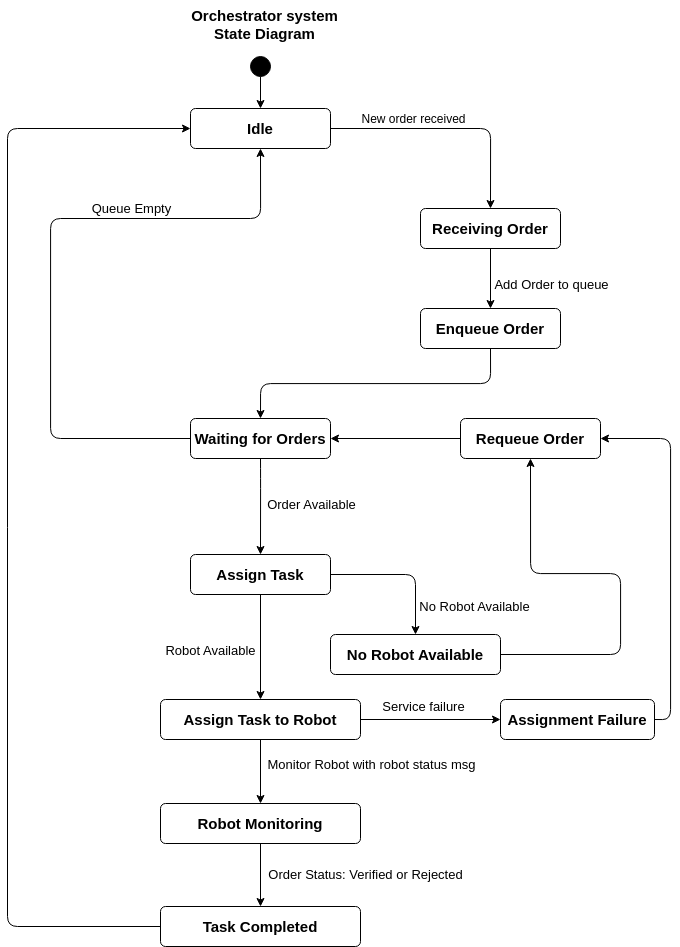

The diagram above was exported from draw.io. Its source (the exported page's mxGraphModel, read from the mxfile embedded in the PNG):
<mxGraphModel dx="1975" dy="1360" grid="0" gridSize="10" guides="1" tooltips="1" connect="1" arrows="1" fold="1" page="1" pageScale="1" pageWidth="827" pageHeight="1169" background="#ffffff" math="0" shadow="0">
  <root>
    <mxCell id="0" />
    <mxCell id="1" parent="0" />
    <mxCell id="89" style="edgeStyle=none;html=1;exitX=0.5;exitY=1;exitDx=0;exitDy=0;entryX=0.5;entryY=0;entryDx=0;entryDy=0;" parent="1" source="55" target="57" edge="1">
      <mxGeometry relative="1" as="geometry" />
    </mxCell>
    <mxCell id="55" value="" style="ellipse;fillColor=strokeColor;html=1;" parent="1" vertex="1">
      <mxGeometry x="370" y="58" width="20" height="20" as="geometry" />
    </mxCell>
    <mxCell id="64" style="edgeStyle=none;html=1;exitX=0.5;exitY=1;exitDx=0;exitDy=0;" parent="1" source="56" target="62" edge="1">
      <mxGeometry relative="1" as="geometry" />
    </mxCell>
    <mxCell id="68" value="Add Order to queue" style="edgeLabel;html=1;align=center;verticalAlign=middle;resizable=0;points=[];fontSize=13;" parent="64" vertex="1" connectable="0">
      <mxGeometry x="-0.1632" y="2" relative="1" as="geometry">
        <mxPoint x="58" y="10" as="offset" />
      </mxGeometry>
    </mxCell>
    <mxCell id="56" value="Receiving Order" style="html=1;align=center;verticalAlign=middle;rounded=1;absoluteArcSize=1;arcSize=10;dashed=0;whiteSpace=wrap;fontSize=15;fontStyle=1" parent="1" vertex="1">
      <mxGeometry x="540" y="210" width="140" height="40" as="geometry" />
    </mxCell>
    <mxCell id="59" style="edgeStyle=orthogonalEdgeStyle;html=1;exitX=1;exitY=0.5;exitDx=0;exitDy=0;entryX=0.5;entryY=0;entryDx=0;entryDy=0;curved=0;rounded=1;" parent="1" source="57" target="56" edge="1">
      <mxGeometry relative="1" as="geometry" />
    </mxCell>
    <mxCell id="60" value="New order received" style="edgeLabel;html=1;align=center;verticalAlign=middle;resizable=0;points=[];fontSize=12;" parent="59" vertex="1" connectable="0">
      <mxGeometry x="-0.215" y="2" relative="1" as="geometry">
        <mxPoint x="-12" y="-8" as="offset" />
      </mxGeometry>
    </mxCell>
    <mxCell id="57" value="Idle" style="html=1;align=center;verticalAlign=middle;rounded=1;absoluteArcSize=1;arcSize=10;dashed=0;whiteSpace=wrap;fontSize=15;fontStyle=1" parent="1" vertex="1">
      <mxGeometry x="310" y="110" width="140" height="40" as="geometry" />
    </mxCell>
    <mxCell id="65" style="edgeStyle=orthogonalEdgeStyle;html=1;exitX=0.5;exitY=1;exitDx=0;exitDy=0;entryX=0.5;entryY=0;entryDx=0;entryDy=0;curved=0;rounded=1;" parent="1" source="62" target="63" edge="1">
      <mxGeometry relative="1" as="geometry" />
    </mxCell>
    <mxCell id="62" value="Enqueue Order" style="html=1;align=center;verticalAlign=middle;rounded=1;absoluteArcSize=1;arcSize=10;dashed=0;whiteSpace=wrap;fontSize=15;fontStyle=1" parent="1" vertex="1">
      <mxGeometry x="540" y="310" width="140" height="40" as="geometry" />
    </mxCell>
    <mxCell id="84" style="edgeStyle=orthogonalEdgeStyle;html=1;exitX=0;exitY=0.5;exitDx=0;exitDy=0;entryX=0.5;entryY=1;entryDx=0;entryDy=0;curved=0;rounded=1;" parent="1" source="63" target="57" edge="1">
      <mxGeometry relative="1" as="geometry">
        <Array as="points">
          <mxPoint x="170" y="440" />
          <mxPoint x="170" y="220" />
          <mxPoint x="380" y="220" />
        </Array>
      </mxGeometry>
    </mxCell>
    <mxCell id="85" value="Queue Empty" style="edgeLabel;html=1;align=center;verticalAlign=middle;resizable=0;points=[];fontSize=13;" parent="84" vertex="1" connectable="0">
      <mxGeometry x="0.0091" y="-3" relative="1" as="geometry">
        <mxPoint x="77" y="-47" as="offset" />
      </mxGeometry>
    </mxCell>
    <mxCell id="63" value="Waiting for Orders" style="html=1;align=center;verticalAlign=middle;rounded=1;absoluteArcSize=1;arcSize=10;dashed=0;whiteSpace=wrap;fontSize=15;fontStyle=1" parent="1" vertex="1">
      <mxGeometry x="310" y="420" width="140" height="40" as="geometry" />
    </mxCell>
    <mxCell id="105" style="edgeStyle=none;html=1;exitX=0.5;exitY=1;exitDx=0;exitDy=0;" parent="1" source="66" target="72" edge="1">
      <mxGeometry relative="1" as="geometry" />
    </mxCell>
    <mxCell id="106" value="Robot Available" style="edgeLabel;html=1;align=center;verticalAlign=middle;resizable=0;points=[];fontSize=13;" parent="105" vertex="1" connectable="0">
      <mxGeometry x="-0.2408" y="-1" relative="1" as="geometry">
        <mxPoint x="-50" y="15" as="offset" />
      </mxGeometry>
    </mxCell>
    <mxCell id="66" value="Assign Task" style="html=1;align=center;verticalAlign=middle;rounded=1;absoluteArcSize=1;arcSize=10;dashed=0;whiteSpace=wrap;fontSize=15;fontStyle=1" parent="1" vertex="1">
      <mxGeometry x="310" y="556" width="140" height="40" as="geometry" />
    </mxCell>
    <mxCell id="67" style="edgeStyle=orthogonalEdgeStyle;html=1;exitX=0.5;exitY=1;exitDx=0;exitDy=0;entryX=0.5;entryY=0;entryDx=0;entryDy=0;curved=0;rounded=1;" parent="1" source="63" target="66" edge="1">
      <mxGeometry relative="1" as="geometry">
        <Array as="points">
          <mxPoint x="380" y="480" />
          <mxPoint x="380" y="480" />
        </Array>
      </mxGeometry>
    </mxCell>
    <mxCell id="71" value="Order Available" style="edgeLabel;html=1;align=center;verticalAlign=middle;resizable=0;points=[];fontSize=13;" parent="67" vertex="1" connectable="0">
      <mxGeometry x="-0.2945" y="-1" relative="1" as="geometry">
        <mxPoint x="51" y="11" as="offset" />
      </mxGeometry>
    </mxCell>
    <mxCell id="92" style="edgeStyle=orthogonalEdgeStyle;html=1;exitX=1;exitY=0.5;exitDx=0;exitDy=0;entryX=0.5;entryY=0;entryDx=0;entryDy=0;curved=0;rounded=1;" parent="1" source="66" target="91" edge="1">
      <mxGeometry relative="1" as="geometry">
        <mxPoint x="490" y="650" as="sourcePoint" />
      </mxGeometry>
    </mxCell>
    <mxCell id="94" value="No Robot Available" style="edgeLabel;html=1;align=center;verticalAlign=middle;resizable=0;points=[];fontSize=13;" parent="92" vertex="1" connectable="0">
      <mxGeometry x="0.0973" y="-2" relative="1" as="geometry">
        <mxPoint x="63" y="29" as="offset" />
      </mxGeometry>
    </mxCell>
    <mxCell id="77" style="edgeStyle=none;html=1;exitX=0.5;exitY=1;exitDx=0;exitDy=0;" parent="1" source="72" target="76" edge="1">
      <mxGeometry relative="1" as="geometry" />
    </mxCell>
    <mxCell id="104" value="Monitor Robot with robot status msg" style="edgeLabel;html=1;align=center;verticalAlign=middle;resizable=0;points=[];fontSize=13;" parent="77" vertex="1" connectable="0">
      <mxGeometry x="-0.24" y="-4" relative="1" as="geometry">
        <mxPoint x="114" as="offset" />
      </mxGeometry>
    </mxCell>
    <mxCell id="108" style="edgeStyle=none;html=1;exitX=1;exitY=0.5;exitDx=0;exitDy=0;entryX=0;entryY=0.5;entryDx=0;entryDy=0;" edge="1" parent="1" source="72" target="78">
      <mxGeometry relative="1" as="geometry" />
    </mxCell>
    <mxCell id="109" value="Service failure" style="edgeLabel;html=1;align=center;verticalAlign=middle;resizable=0;points=[];fontSize=13;" vertex="1" connectable="0" parent="108">
      <mxGeometry x="-0.3103" relative="1" as="geometry">
        <mxPoint x="13" y="-14" as="offset" />
      </mxGeometry>
    </mxCell>
    <mxCell id="72" value="Assign Task to Robot" style="html=1;align=center;verticalAlign=middle;rounded=1;absoluteArcSize=1;arcSize=10;dashed=0;whiteSpace=wrap;fontSize=15;fontStyle=1" parent="1" vertex="1">
      <mxGeometry x="280" y="701" width="200" height="40" as="geometry" />
    </mxCell>
    <mxCell id="107" style="edgeStyle=none;html=1;exitX=0.5;exitY=1;exitDx=0;exitDy=0;" edge="1" parent="1" source="76" target="79">
      <mxGeometry relative="1" as="geometry" />
    </mxCell>
    <mxCell id="110" value="Order Status: Verified or Rejected" style="edgeLabel;html=1;align=center;verticalAlign=middle;resizable=0;points=[];fontSize=13;" vertex="1" connectable="0" parent="107">
      <mxGeometry x="-0.1429" y="-1" relative="1" as="geometry">
        <mxPoint x="105" y="3" as="offset" />
      </mxGeometry>
    </mxCell>
    <mxCell id="76" value="Robot Monitoring" style="html=1;align=center;verticalAlign=middle;rounded=1;absoluteArcSize=1;arcSize=10;dashed=0;whiteSpace=wrap;fontSize=15;fontStyle=1" parent="1" vertex="1">
      <mxGeometry x="280" y="805" width="200" height="40" as="geometry" />
    </mxCell>
    <mxCell id="96" style="edgeStyle=orthogonalEdgeStyle;html=1;exitX=1;exitY=0.5;exitDx=0;exitDy=0;entryX=1;entryY=0.5;entryDx=0;entryDy=0;curved=0;rounded=1;" parent="1" source="78" target="90" edge="1">
      <mxGeometry relative="1" as="geometry">
        <Array as="points">
          <mxPoint x="790" y="721" />
          <mxPoint x="790" y="440" />
        </Array>
      </mxGeometry>
    </mxCell>
    <mxCell id="78" value="Assignment Failure" style="html=1;align=center;verticalAlign=middle;rounded=1;absoluteArcSize=1;arcSize=10;dashed=0;whiteSpace=wrap;fontSize=15;fontStyle=1" parent="1" vertex="1">
      <mxGeometry x="620" y="701" width="154" height="40" as="geometry" />
    </mxCell>
    <mxCell id="86" style="edgeStyle=orthogonalEdgeStyle;html=1;exitX=0;exitY=0.5;exitDx=0;exitDy=0;entryX=0;entryY=0.5;entryDx=0;entryDy=0;curved=0;rounded=1;" parent="1" source="79" target="57" edge="1">
      <mxGeometry relative="1" as="geometry">
        <Array as="points">
          <mxPoint x="127" y="928" />
          <mxPoint x="127" y="130" />
        </Array>
      </mxGeometry>
    </mxCell>
    <mxCell id="79" value="Task Completed" style="html=1;align=center;verticalAlign=middle;rounded=1;absoluteArcSize=1;arcSize=10;dashed=0;whiteSpace=wrap;fontSize=15;fontStyle=1" parent="1" vertex="1">
      <mxGeometry x="280" y="908" width="200" height="40" as="geometry" />
    </mxCell>
    <mxCell id="95" style="edgeStyle=none;html=1;exitX=0;exitY=0.5;exitDx=0;exitDy=0;" parent="1" source="90" target="63" edge="1">
      <mxGeometry relative="1" as="geometry" />
    </mxCell>
    <mxCell id="90" value="Requeue Order" style="html=1;align=center;verticalAlign=middle;rounded=1;absoluteArcSize=1;arcSize=10;dashed=0;whiteSpace=wrap;fontSize=15;fontStyle=1" parent="1" vertex="1">
      <mxGeometry x="580" y="420" width="140" height="40" as="geometry" />
    </mxCell>
    <mxCell id="93" style="edgeStyle=orthogonalEdgeStyle;html=1;exitX=1;exitY=0.5;exitDx=0;exitDy=0;entryX=0.5;entryY=1;entryDx=0;entryDy=0;curved=0;rounded=1;" parent="1" source="91" target="90" edge="1">
      <mxGeometry relative="1" as="geometry">
        <Array as="points">
          <mxPoint x="740" y="656" />
          <mxPoint x="740" y="575" />
          <mxPoint x="650" y="575" />
        </Array>
      </mxGeometry>
    </mxCell>
    <mxCell id="91" value="No Robot Available" style="html=1;align=center;verticalAlign=middle;rounded=1;absoluteArcSize=1;arcSize=10;dashed=0;whiteSpace=wrap;fontSize=15;fontStyle=1" parent="1" vertex="1">
      <mxGeometry x="450" y="636" width="170" height="40" as="geometry" />
    </mxCell>
    <mxCell id="97" value="Orchestrator system&lt;br&gt;&lt;span style=&quot;color: rgb(0, 0, 0);&quot;&gt;State Diagram&lt;/span&gt;" style="text;html=1;align=center;verticalAlign=middle;resizable=0;points=[];autosize=1;strokeColor=none;fillColor=none;fontSize=15;fontStyle=1" parent="1" vertex="1">
      <mxGeometry x="307" y="2" width="153" height="48" as="geometry" />
    </mxCell>
  </root>
</mxGraphModel>